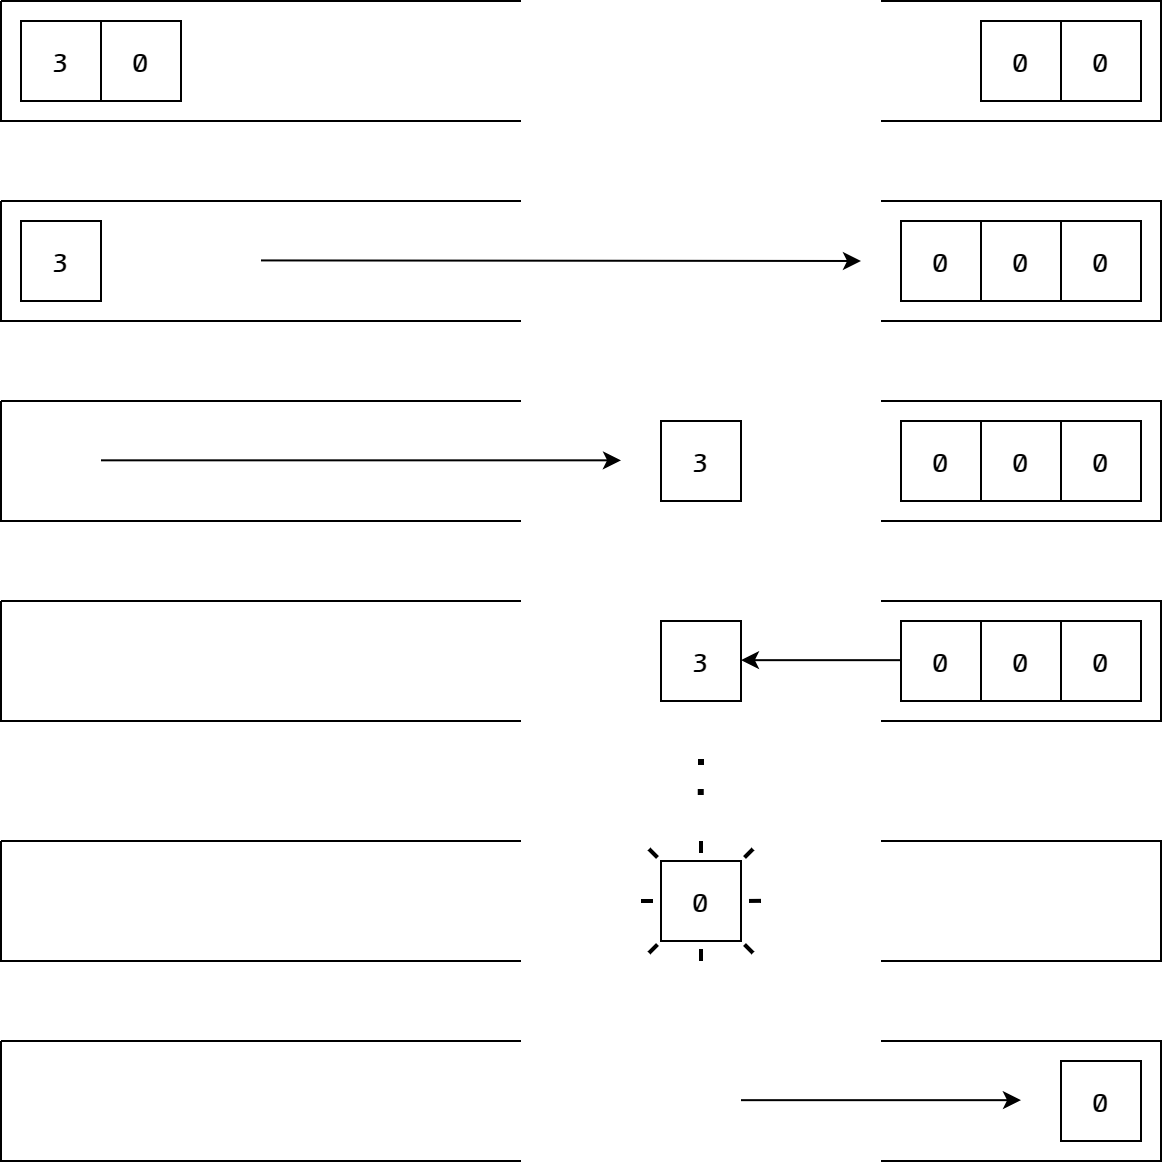

The diagram above was exported from draw.io. Its source (the exported page's mxGraphModel, read from the mxfile embedded in the PNG):
<mxGraphModel dx="1422" dy="745" grid="1" gridSize="10" guides="1" tooltips="1" connect="1" arrows="1" fold="1" page="1" pageScale="1" pageWidth="827" pageHeight="1169" math="0" shadow="0">
  <root>
    <mxCell id="0" />
    <mxCell id="1" parent="0" />
    <mxCell id="Cm5Xy1zGPf06FUJfdj0z-118" value="" style="shape=partialRectangle;whiteSpace=wrap;html=1;right=0;fillColor=none;rounded=0;shadow=0;glass=0;comic=0;strokeColor=#000000;fontFamily=CamingoCode;fontSize=14;fontStyle=1" vertex="1" parent="1">
      <mxGeometry x="110" y="310" width="260" height="60" as="geometry" />
    </mxCell>
    <mxCell id="Cm5Xy1zGPf06FUJfdj0z-119" value="" style="shape=partialRectangle;whiteSpace=wrap;html=1;left=0;fillColor=none;rounded=0;shadow=0;glass=0;comic=0;strokeColor=#000000;" vertex="1" parent="1">
      <mxGeometry x="550" y="310" width="140" height="60" as="geometry" />
    </mxCell>
    <mxCell id="Cm5Xy1zGPf06FUJfdj0z-120" value="3" style="whiteSpace=wrap;html=1;aspect=fixed;rounded=0;shadow=0;glass=0;comic=0;strokeColor=#000000;fontFamily=CamingoCode;fontSize=14;fontStyle=1" vertex="1" parent="1">
      <mxGeometry x="120" y="320" width="40" height="40" as="geometry" />
    </mxCell>
    <mxCell id="Cm5Xy1zGPf06FUJfdj0z-121" value="0&lt;br&gt;" style="whiteSpace=wrap;html=1;aspect=fixed;rounded=0;shadow=0;glass=0;comic=0;strokeColor=#000000;fontFamily=CamingoCode;fontSize=14;fontStyle=1" vertex="1" parent="1">
      <mxGeometry x="640" y="320" width="40" height="40" as="geometry" />
    </mxCell>
    <mxCell id="Cm5Xy1zGPf06FUJfdj0z-122" value="0" style="whiteSpace=wrap;html=1;aspect=fixed;rounded=0;shadow=0;glass=0;comic=0;strokeColor=#000000;fontFamily=CamingoCode;fontSize=14;fontStyle=1" vertex="1" parent="1">
      <mxGeometry x="160" y="320" width="40" height="40" as="geometry" />
    </mxCell>
    <mxCell id="Cm5Xy1zGPf06FUJfdj0z-123" value="0" style="whiteSpace=wrap;html=1;aspect=fixed;rounded=0;shadow=0;glass=0;comic=0;strokeColor=#000000;fontFamily=CamingoCode;fontSize=14;fontStyle=1" vertex="1" parent="1">
      <mxGeometry x="600" y="320" width="40" height="40" as="geometry" />
    </mxCell>
    <mxCell id="Cm5Xy1zGPf06FUJfdj0z-124" value="" style="endArrow=classic;html=1;fontFamily=CamingoCode;fontSize=14;" edge="1" parent="1">
      <mxGeometry width="50" height="50" relative="1" as="geometry">
        <mxPoint x="240" y="439.71" as="sourcePoint" />
        <mxPoint x="540" y="440" as="targetPoint" />
      </mxGeometry>
    </mxCell>
    <mxCell id="Cm5Xy1zGPf06FUJfdj0z-128" value="" style="shape=partialRectangle;whiteSpace=wrap;html=1;right=0;fillColor=none;rounded=0;shadow=0;glass=0;comic=0;strokeColor=#000000;fontFamily=CamingoCode;fontSize=14;fontStyle=1" vertex="1" parent="1">
      <mxGeometry x="110" y="410" width="260" height="60" as="geometry" />
    </mxCell>
    <mxCell id="Cm5Xy1zGPf06FUJfdj0z-129" value="" style="shape=partialRectangle;whiteSpace=wrap;html=1;left=0;fillColor=none;rounded=0;shadow=0;glass=0;comic=0;strokeColor=#000000;" vertex="1" parent="1">
      <mxGeometry x="550" y="410" width="140" height="60" as="geometry" />
    </mxCell>
    <mxCell id="Cm5Xy1zGPf06FUJfdj0z-130" value="3" style="whiteSpace=wrap;html=1;aspect=fixed;rounded=0;shadow=0;glass=0;comic=0;strokeColor=#000000;fontFamily=CamingoCode;fontSize=14;fontStyle=1" vertex="1" parent="1">
      <mxGeometry x="120" y="420" width="40" height="40" as="geometry" />
    </mxCell>
    <mxCell id="Cm5Xy1zGPf06FUJfdj0z-131" value="0&lt;br&gt;" style="whiteSpace=wrap;html=1;aspect=fixed;rounded=0;shadow=0;glass=0;comic=0;strokeColor=#000000;fontFamily=CamingoCode;fontSize=14;fontStyle=1" vertex="1" parent="1">
      <mxGeometry x="640" y="420" width="40" height="40" as="geometry" />
    </mxCell>
    <mxCell id="Cm5Xy1zGPf06FUJfdj0z-132" value="0" style="whiteSpace=wrap;html=1;aspect=fixed;rounded=0;shadow=0;glass=0;comic=0;strokeColor=#000000;fontFamily=CamingoCode;fontSize=14;fontStyle=1" vertex="1" parent="1">
      <mxGeometry x="560" y="420" width="40" height="40" as="geometry" />
    </mxCell>
    <mxCell id="Cm5Xy1zGPf06FUJfdj0z-133" value="0" style="whiteSpace=wrap;html=1;aspect=fixed;rounded=0;shadow=0;glass=0;comic=0;strokeColor=#000000;fontFamily=CamingoCode;fontSize=14;fontStyle=1" vertex="1" parent="1">
      <mxGeometry x="600" y="420" width="40" height="40" as="geometry" />
    </mxCell>
    <mxCell id="Cm5Xy1zGPf06FUJfdj0z-135" value="" style="endArrow=classic;html=1;fontFamily=CamingoCode;fontSize=14;" edge="1" parent="1">
      <mxGeometry width="50" height="50" relative="1" as="geometry">
        <mxPoint x="160" y="539.66" as="sourcePoint" />
        <mxPoint x="420" y="539.66" as="targetPoint" />
      </mxGeometry>
    </mxCell>
    <mxCell id="Cm5Xy1zGPf06FUJfdj0z-136" value="" style="shape=partialRectangle;whiteSpace=wrap;html=1;right=0;fillColor=none;rounded=0;shadow=0;glass=0;comic=0;strokeColor=#000000;fontFamily=CamingoCode;fontSize=14;fontStyle=1" vertex="1" parent="1">
      <mxGeometry x="110" y="510" width="260" height="60" as="geometry" />
    </mxCell>
    <mxCell id="Cm5Xy1zGPf06FUJfdj0z-137" value="" style="shape=partialRectangle;whiteSpace=wrap;html=1;left=0;fillColor=none;rounded=0;shadow=0;glass=0;comic=0;strokeColor=#000000;" vertex="1" parent="1">
      <mxGeometry x="550" y="510" width="140" height="60" as="geometry" />
    </mxCell>
    <mxCell id="Cm5Xy1zGPf06FUJfdj0z-138" value="3" style="whiteSpace=wrap;html=1;aspect=fixed;rounded=0;shadow=0;glass=0;comic=0;strokeColor=#000000;fontFamily=CamingoCode;fontSize=14;fontStyle=1" vertex="1" parent="1">
      <mxGeometry x="440" y="520" width="40" height="40" as="geometry" />
    </mxCell>
    <mxCell id="Cm5Xy1zGPf06FUJfdj0z-139" value="0&lt;br&gt;" style="whiteSpace=wrap;html=1;aspect=fixed;rounded=0;shadow=0;glass=0;comic=0;strokeColor=#000000;fontFamily=CamingoCode;fontSize=14;fontStyle=1" vertex="1" parent="1">
      <mxGeometry x="640" y="520" width="40" height="40" as="geometry" />
    </mxCell>
    <mxCell id="Cm5Xy1zGPf06FUJfdj0z-140" value="0" style="whiteSpace=wrap;html=1;aspect=fixed;rounded=0;shadow=0;glass=0;comic=0;strokeColor=#000000;fontFamily=CamingoCode;fontSize=14;fontStyle=1" vertex="1" parent="1">
      <mxGeometry x="560" y="520" width="40" height="40" as="geometry" />
    </mxCell>
    <mxCell id="Cm5Xy1zGPf06FUJfdj0z-141" value="0" style="whiteSpace=wrap;html=1;aspect=fixed;rounded=0;shadow=0;glass=0;comic=0;strokeColor=#000000;fontFamily=CamingoCode;fontSize=14;fontStyle=1" vertex="1" parent="1">
      <mxGeometry x="600" y="520" width="40" height="40" as="geometry" />
    </mxCell>
    <mxCell id="Cm5Xy1zGPf06FUJfdj0z-142" value="" style="endArrow=classic;html=1;fontFamily=CamingoCode;fontSize=14;" edge="1" parent="1">
      <mxGeometry width="50" height="50" relative="1" as="geometry">
        <mxPoint x="560" y="639.5799999999999" as="sourcePoint" />
        <mxPoint x="480" y="639.58" as="targetPoint" />
      </mxGeometry>
    </mxCell>
    <mxCell id="Cm5Xy1zGPf06FUJfdj0z-143" value="" style="shape=partialRectangle;whiteSpace=wrap;html=1;right=0;fillColor=none;rounded=0;shadow=0;glass=0;comic=0;strokeColor=#000000;fontFamily=CamingoCode;fontSize=14;fontStyle=1" vertex="1" parent="1">
      <mxGeometry x="110" y="610" width="260" height="60" as="geometry" />
    </mxCell>
    <mxCell id="Cm5Xy1zGPf06FUJfdj0z-144" value="" style="shape=partialRectangle;whiteSpace=wrap;html=1;left=0;fillColor=none;rounded=0;shadow=0;glass=0;comic=0;strokeColor=#000000;" vertex="1" parent="1">
      <mxGeometry x="550" y="610" width="140" height="60" as="geometry" />
    </mxCell>
    <mxCell id="Cm5Xy1zGPf06FUJfdj0z-145" value="3" style="whiteSpace=wrap;html=1;aspect=fixed;rounded=0;shadow=0;glass=0;comic=0;strokeColor=#000000;fontFamily=CamingoCode;fontSize=14;fontStyle=1" vertex="1" parent="1">
      <mxGeometry x="440" y="620" width="40" height="40" as="geometry" />
    </mxCell>
    <mxCell id="Cm5Xy1zGPf06FUJfdj0z-146" value="0&lt;br&gt;" style="whiteSpace=wrap;html=1;aspect=fixed;rounded=0;shadow=0;glass=0;comic=0;strokeColor=#000000;fontFamily=CamingoCode;fontSize=14;fontStyle=1" vertex="1" parent="1">
      <mxGeometry x="640" y="620" width="40" height="40" as="geometry" />
    </mxCell>
    <mxCell id="Cm5Xy1zGPf06FUJfdj0z-147" value="0" style="whiteSpace=wrap;html=1;aspect=fixed;rounded=0;shadow=0;glass=0;comic=0;strokeColor=#000000;fontFamily=CamingoCode;fontSize=14;fontStyle=1" vertex="1" parent="1">
      <mxGeometry x="560" y="620" width="40" height="40" as="geometry" />
    </mxCell>
    <mxCell id="Cm5Xy1zGPf06FUJfdj0z-148" value="0" style="whiteSpace=wrap;html=1;aspect=fixed;rounded=0;shadow=0;glass=0;comic=0;strokeColor=#000000;fontFamily=CamingoCode;fontSize=14;fontStyle=1" vertex="1" parent="1">
      <mxGeometry x="600" y="620" width="40" height="40" as="geometry" />
    </mxCell>
    <mxCell id="Cm5Xy1zGPf06FUJfdj0z-166" value="" style="group" vertex="1" connectable="0" parent="1">
      <mxGeometry x="430" y="730" width="60" height="60" as="geometry" />
    </mxCell>
    <mxCell id="Cm5Xy1zGPf06FUJfdj0z-157" value="" style="group" vertex="1" connectable="0" parent="Cm5Xy1zGPf06FUJfdj0z-166">
      <mxGeometry width="60" height="60" as="geometry" />
    </mxCell>
    <mxCell id="Cm5Xy1zGPf06FUJfdj0z-158" value="" style="endArrow=none;html=1;fontFamily=CamingoCode;fontSize=14;dashed=1;strokeWidth=2;" edge="1" parent="Cm5Xy1zGPf06FUJfdj0z-157">
      <mxGeometry width="50" height="50" relative="1" as="geometry">
        <mxPoint y="30" as="sourcePoint" />
        <mxPoint x="10" y="30" as="targetPoint" />
      </mxGeometry>
    </mxCell>
    <mxCell id="Cm5Xy1zGPf06FUJfdj0z-159" value="" style="endArrow=none;html=1;fontFamily=CamingoCode;fontSize=14;dashed=1;strokeWidth=2;" edge="1" parent="Cm5Xy1zGPf06FUJfdj0z-157">
      <mxGeometry width="50" height="50" relative="1" as="geometry">
        <mxPoint x="30" as="sourcePoint" />
        <mxPoint x="30" y="10" as="targetPoint" />
      </mxGeometry>
    </mxCell>
    <mxCell id="Cm5Xy1zGPf06FUJfdj0z-160" value="" style="endArrow=none;html=1;fontFamily=CamingoCode;fontSize=14;dashed=1;strokeWidth=2;" edge="1" parent="Cm5Xy1zGPf06FUJfdj0z-157">
      <mxGeometry width="50" height="50" relative="1" as="geometry">
        <mxPoint x="30" y="60" as="sourcePoint" />
        <mxPoint x="30" y="50" as="targetPoint" />
      </mxGeometry>
    </mxCell>
    <mxCell id="Cm5Xy1zGPf06FUJfdj0z-161" value="" style="endArrow=none;html=1;fontFamily=CamingoCode;fontSize=14;dashed=1;strokeWidth=2;" edge="1" parent="Cm5Xy1zGPf06FUJfdj0z-157">
      <mxGeometry width="50" height="50" relative="1" as="geometry">
        <mxPoint x="56" y="4" as="sourcePoint" />
        <mxPoint x="50" y="10" as="targetPoint" />
      </mxGeometry>
    </mxCell>
    <mxCell id="Cm5Xy1zGPf06FUJfdj0z-162" value="" style="endArrow=none;html=1;fontFamily=CamingoCode;fontSize=14;dashed=1;strokeWidth=2;" edge="1" parent="Cm5Xy1zGPf06FUJfdj0z-157">
      <mxGeometry width="50" height="50" relative="1" as="geometry">
        <mxPoint x="56" y="56" as="sourcePoint" />
        <mxPoint x="50" y="50" as="targetPoint" />
      </mxGeometry>
    </mxCell>
    <mxCell id="Cm5Xy1zGPf06FUJfdj0z-163" value="" style="endArrow=none;html=1;fontFamily=CamingoCode;fontSize=14;dashed=1;strokeWidth=2;" edge="1" parent="Cm5Xy1zGPf06FUJfdj0z-157">
      <mxGeometry width="50" height="50" relative="1" as="geometry">
        <mxPoint x="4" y="56" as="sourcePoint" />
        <mxPoint x="10" y="50" as="targetPoint" />
      </mxGeometry>
    </mxCell>
    <mxCell id="Cm5Xy1zGPf06FUJfdj0z-164" value="" style="endArrow=none;html=1;fontFamily=CamingoCode;fontSize=14;dashed=1;strokeWidth=2;" edge="1" parent="Cm5Xy1zGPf06FUJfdj0z-157">
      <mxGeometry width="50" height="50" relative="1" as="geometry">
        <mxPoint x="4" y="4" as="sourcePoint" />
        <mxPoint x="10" y="10" as="targetPoint" />
      </mxGeometry>
    </mxCell>
    <mxCell id="Cm5Xy1zGPf06FUJfdj0z-165" value="" style="endArrow=none;html=1;fontFamily=CamingoCode;fontSize=14;dashed=1;strokeWidth=2;" edge="1" parent="Cm5Xy1zGPf06FUJfdj0z-166">
      <mxGeometry width="50" height="50" relative="1" as="geometry">
        <mxPoint x="60" y="29.91999999999996" as="sourcePoint" />
        <mxPoint x="50" y="30" as="targetPoint" />
      </mxGeometry>
    </mxCell>
    <mxCell id="Cm5Xy1zGPf06FUJfdj0z-168" value="" style="shape=partialRectangle;whiteSpace=wrap;html=1;right=0;fillColor=none;rounded=0;shadow=0;glass=0;comic=0;strokeColor=#000000;fontFamily=CamingoCode;fontSize=14;fontStyle=1" vertex="1" parent="1">
      <mxGeometry x="110" y="730" width="260" height="60" as="geometry" />
    </mxCell>
    <mxCell id="Cm5Xy1zGPf06FUJfdj0z-169" value="" style="shape=partialRectangle;whiteSpace=wrap;html=1;left=0;fillColor=none;rounded=0;shadow=0;glass=0;comic=0;strokeColor=#000000;" vertex="1" parent="1">
      <mxGeometry x="550" y="730" width="140" height="60" as="geometry" />
    </mxCell>
    <mxCell id="Cm5Xy1zGPf06FUJfdj0z-170" value="0&lt;br&gt;" style="whiteSpace=wrap;html=1;aspect=fixed;rounded=0;shadow=0;glass=0;comic=0;strokeColor=#000000;fontFamily=CamingoCode;fontSize=14;fontStyle=1" vertex="1" parent="1">
      <mxGeometry x="440" y="740" width="40" height="40" as="geometry" />
    </mxCell>
    <mxCell id="Cm5Xy1zGPf06FUJfdj0z-174" value="" style="endArrow=none;dashed=1;html=1;strokeWidth=3;fontFamily=CamingoCode;fontSize=14;dashPattern=1 4;" edge="1" parent="1">
      <mxGeometry width="50" height="50" relative="1" as="geometry">
        <mxPoint x="459.86" y="707" as="sourcePoint" />
        <mxPoint x="460.15" y="680" as="targetPoint" />
      </mxGeometry>
    </mxCell>
    <mxCell id="Cm5Xy1zGPf06FUJfdj0z-185" value="" style="shape=partialRectangle;whiteSpace=wrap;html=1;right=0;fillColor=none;rounded=0;shadow=0;glass=0;comic=0;strokeColor=#000000;fontFamily=CamingoCode;fontSize=14;fontStyle=1" vertex="1" parent="1">
      <mxGeometry x="110" y="830" width="260" height="60" as="geometry" />
    </mxCell>
    <mxCell id="Cm5Xy1zGPf06FUJfdj0z-186" value="" style="shape=partialRectangle;whiteSpace=wrap;html=1;left=0;fillColor=none;rounded=0;shadow=0;glass=0;comic=0;strokeColor=#000000;" vertex="1" parent="1">
      <mxGeometry x="550" y="830" width="140" height="60" as="geometry" />
    </mxCell>
    <mxCell id="Cm5Xy1zGPf06FUJfdj0z-187" value="0&lt;br&gt;" style="whiteSpace=wrap;html=1;aspect=fixed;rounded=0;shadow=0;glass=0;comic=0;strokeColor=#000000;fontFamily=CamingoCode;fontSize=14;fontStyle=1" vertex="1" parent="1">
      <mxGeometry x="640" y="840" width="40" height="40" as="geometry" />
    </mxCell>
    <mxCell id="Cm5Xy1zGPf06FUJfdj0z-188" value="" style="endArrow=classic;html=1;fontFamily=CamingoCode;fontSize=14;" edge="1" parent="1">
      <mxGeometry width="50" height="50" relative="1" as="geometry">
        <mxPoint x="480" y="859.58" as="sourcePoint" />
        <mxPoint x="620" y="859.58" as="targetPoint" />
      </mxGeometry>
    </mxCell>
  </root>
</mxGraphModel>